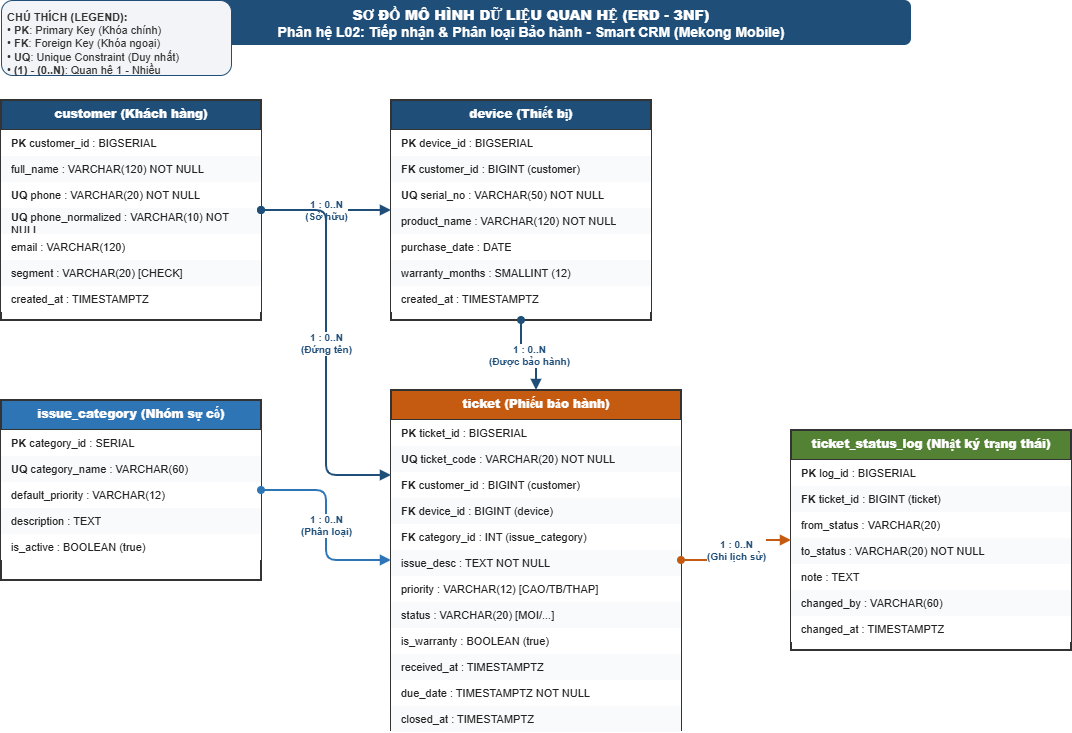

The diagram above was exported from draw.io. Its source (the exported page's mxGraphModel, read from the mxfile embedded in the PNG):
<mxGraphModel dx="1858" dy="990" grid="1" gridSize="10" guides="1" tooltips="1" connect="1" arrows="1" fold="1" page="1" pageScale="1" pageWidth="1169" pageHeight="827" math="0" shadow="0">
  <root>
    <mxCell id="0" />
    <mxCell id="1" parent="0" />
    <mxCell id="title_node" parent="1" style="text;html=1;strokeColor=none;fillColor=#1F4E78;align=center;verticalAlign=middle;whiteSpace=wrap;rounded=1;fontColor=#FFFFFF;fontSize=14;fontStyle=1;" value="&lt;b&gt;SƠ ĐỒ MÔ HÌNH DỮ LIỆU QUAN HỆ (ERD - 3NF)&lt;/b&gt;&lt;br&gt;Phân hệ L02: Tiếp nhận &amp;amp; Phân loại Bảo hành - Smart CRM (Mekong Mobile)" vertex="1">
      <mxGeometry height="45" width="760" x="200" y="20" as="geometry" />
    </mxCell>
    <mxCell id="legend_node" parent="1" style="text;html=1;strokeColor=#1F4E78;fillColor=#F2F4F7;align=left;verticalAlign=top;whiteSpace=wrap;rounded=1;fontSize=11;fontColor=#333333;spacing=6;" value="&lt;b&gt;CHÚ THÍCH (LEGEND):&lt;/b&gt;&lt;br&gt;• &lt;b&gt;PK&lt;/b&gt;: Primary Key (Khóa chính)&lt;br&gt;• &lt;b&gt;FK&lt;/b&gt;: Foreign Key (Khóa ngoại)&lt;br&gt;• &lt;b&gt;UQ&lt;/b&gt;: Unique Constraint (Duy nhất)&lt;br&gt;• &lt;b&gt;(1) - (0..N)&lt;/b&gt;: Quan hệ 1 - Nhiều" vertex="1">
      <mxGeometry height="75" width="230" x="50" y="20" as="geometry" />
    </mxCell>
    <mxCell id="tbl_customer" parent="1" style="swimlane;fontStyle=1;align=center;verticalAlign=top;childLayout=stackLayout;horizontal=1;startSize=30;horizontalStack=0;resizeParent=1;resizeParentMax=0;resizeLast=0;collapsible=0;marginBottom=0;whiteSpace=wrap;html=1;fillColor=#1F4E78;fontColor=#FFFFFF;strokeColor=#333333;strokeWidth=2;fontSize=12;" value="&lt;b&gt;customer (Khách hàng)&lt;/b&gt;" vertex="1">
      <mxGeometry height="220" width="260" x="50" y="120" as="geometry" />
    </mxCell>
    <mxCell id="tbl_customer_f0" parent="tbl_customer" style="text;strokeColor=none;fillColor=#FFFFFF;align=left;verticalAlign=middle;spacingLeft=8;spacingRight=8;overflow=hidden;rotatable=0;points=[[0,0.5],[1,0.5]];portConstraint=eastwest;whiteSpace=wrap;html=1;fontSize=11;fontColor=#222222;" value="&lt;b&gt;PK&lt;/b&gt; customer_id : BIGSERIAL" vertex="1">
      <mxGeometry height="26" width="260" y="30" as="geometry" />
    </mxCell>
    <mxCell id="tbl_customer_f1" parent="tbl_customer" style="text;strokeColor=none;fillColor=#F9FAFB;align=left;verticalAlign=middle;spacingLeft=8;spacingRight=8;overflow=hidden;rotatable=0;points=[[0,0.5],[1,0.5]];portConstraint=eastwest;whiteSpace=wrap;html=1;fontSize=11;fontColor=#222222;" value="full_name : VARCHAR(120) NOT NULL" vertex="1">
      <mxGeometry height="26" width="260" y="56" as="geometry" />
    </mxCell>
    <mxCell id="tbl_customer_f2" parent="tbl_customer" style="text;strokeColor=none;fillColor=#FFFFFF;align=left;verticalAlign=middle;spacingLeft=8;spacingRight=8;overflow=hidden;rotatable=0;points=[[0,0.5],[1,0.5]];portConstraint=eastwest;whiteSpace=wrap;html=1;fontSize=11;fontColor=#222222;" value="&lt;b&gt;UQ&lt;/b&gt; phone : VARCHAR(20) NOT NULL" vertex="1">
      <mxGeometry height="26" width="260" y="82" as="geometry" />
    </mxCell>
    <mxCell id="tbl_customer_f3" parent="tbl_customer" style="text;strokeColor=none;fillColor=#F9FAFB;align=left;verticalAlign=middle;spacingLeft=8;spacingRight=8;overflow=hidden;rotatable=0;points=[[0,0.5],[1,0.5]];portConstraint=eastwest;whiteSpace=wrap;html=1;fontSize=11;fontColor=#222222;" value="&lt;b&gt;UQ&lt;/b&gt; phone_normalized : VARCHAR(10) NOT NULL" vertex="1">
      <mxGeometry height="26" width="260" y="108" as="geometry" />
    </mxCell>
    <mxCell id="tbl_customer_f4" parent="tbl_customer" style="text;strokeColor=none;fillColor=#FFFFFF;align=left;verticalAlign=middle;spacingLeft=8;spacingRight=8;overflow=hidden;rotatable=0;points=[[0,0.5],[1,0.5]];portConstraint=eastwest;whiteSpace=wrap;html=1;fontSize=11;fontColor=#222222;" value="email : VARCHAR(120)" vertex="1">
      <mxGeometry height="26" width="260" y="134" as="geometry" />
    </mxCell>
    <mxCell id="tbl_customer_f5" parent="tbl_customer" style="text;strokeColor=none;fillColor=#F9FAFB;align=left;verticalAlign=middle;spacingLeft=8;spacingRight=8;overflow=hidden;rotatable=0;points=[[0,0.5],[1,0.5]];portConstraint=eastwest;whiteSpace=wrap;html=1;fontSize=11;fontColor=#222222;" value="segment : VARCHAR(20) [CHECK]" vertex="1">
      <mxGeometry height="26" width="260" y="160" as="geometry" />
    </mxCell>
    <mxCell id="tbl_customer_f6" parent="tbl_customer" style="text;strokeColor=none;fillColor=#FFFFFF;align=left;verticalAlign=middle;spacingLeft=8;spacingRight=8;overflow=hidden;rotatable=0;points=[[0,0.5],[1,0.5]];portConstraint=eastwest;whiteSpace=wrap;html=1;fontSize=11;fontColor=#222222;" value="created_at : TIMESTAMPTZ" vertex="1">
      <mxGeometry height="26" width="260" y="186" as="geometry" />
    </mxCell>
    <mxCell id="tbl_device" parent="1" style="swimlane;fontStyle=1;align=center;verticalAlign=top;childLayout=stackLayout;horizontal=1;startSize=30;horizontalStack=0;resizeParent=1;resizeParentMax=0;resizeLast=0;collapsible=0;marginBottom=0;whiteSpace=wrap;html=1;fillColor=#1F4E78;fontColor=#FFFFFF;strokeColor=#333333;strokeWidth=2;fontSize=12;" value="&lt;b&gt;device (Thiết bị)&lt;/b&gt;" vertex="1">
      <mxGeometry height="220" width="260" x="440" y="120" as="geometry" />
    </mxCell>
    <mxCell id="tbl_device_f0" parent="tbl_device" style="text;strokeColor=none;fillColor=#FFFFFF;align=left;verticalAlign=middle;spacingLeft=8;spacingRight=8;overflow=hidden;rotatable=0;points=[[0,0.5],[1,0.5]];portConstraint=eastwest;whiteSpace=wrap;html=1;fontSize=11;fontColor=#222222;" value="&lt;b&gt;PK&lt;/b&gt; device_id : BIGSERIAL" vertex="1">
      <mxGeometry height="26" width="260" y="30" as="geometry" />
    </mxCell>
    <mxCell id="tbl_device_f1" parent="tbl_device" style="text;strokeColor=none;fillColor=#F9FAFB;align=left;verticalAlign=middle;spacingLeft=8;spacingRight=8;overflow=hidden;rotatable=0;points=[[0,0.5],[1,0.5]];portConstraint=eastwest;whiteSpace=wrap;html=1;fontSize=11;fontColor=#222222;" value="&lt;b&gt;FK&lt;/b&gt; customer_id : BIGINT (customer)" vertex="1">
      <mxGeometry height="26" width="260" y="56" as="geometry" />
    </mxCell>
    <mxCell id="tbl_device_f2" parent="tbl_device" style="text;strokeColor=none;fillColor=#FFFFFF;align=left;verticalAlign=middle;spacingLeft=8;spacingRight=8;overflow=hidden;rotatable=0;points=[[0,0.5],[1,0.5]];portConstraint=eastwest;whiteSpace=wrap;html=1;fontSize=11;fontColor=#222222;" value="&lt;b&gt;UQ&lt;/b&gt; serial_no : VARCHAR(50) NOT NULL" vertex="1">
      <mxGeometry height="26" width="260" y="82" as="geometry" />
    </mxCell>
    <mxCell id="tbl_device_f3" parent="tbl_device" style="text;strokeColor=none;fillColor=#F9FAFB;align=left;verticalAlign=middle;spacingLeft=8;spacingRight=8;overflow=hidden;rotatable=0;points=[[0,0.5],[1,0.5]];portConstraint=eastwest;whiteSpace=wrap;html=1;fontSize=11;fontColor=#222222;" value="product_name : VARCHAR(120) NOT NULL" vertex="1">
      <mxGeometry height="26" width="260" y="108" as="geometry" />
    </mxCell>
    <mxCell id="tbl_device_f4" parent="tbl_device" style="text;strokeColor=none;fillColor=#FFFFFF;align=left;verticalAlign=middle;spacingLeft=8;spacingRight=8;overflow=hidden;rotatable=0;points=[[0,0.5],[1,0.5]];portConstraint=eastwest;whiteSpace=wrap;html=1;fontSize=11;fontColor=#222222;" value="purchase_date : DATE" vertex="1">
      <mxGeometry height="26" width="260" y="134" as="geometry" />
    </mxCell>
    <mxCell id="tbl_device_f5" parent="tbl_device" style="text;strokeColor=none;fillColor=#F9FAFB;align=left;verticalAlign=middle;spacingLeft=8;spacingRight=8;overflow=hidden;rotatable=0;points=[[0,0.5],[1,0.5]];portConstraint=eastwest;whiteSpace=wrap;html=1;fontSize=11;fontColor=#222222;" value="warranty_months : SMALLINT (12)" vertex="1">
      <mxGeometry height="26" width="260" y="160" as="geometry" />
    </mxCell>
    <mxCell id="tbl_device_f6" parent="tbl_device" style="text;strokeColor=none;fillColor=#FFFFFF;align=left;verticalAlign=middle;spacingLeft=8;spacingRight=8;overflow=hidden;rotatable=0;points=[[0,0.5],[1,0.5]];portConstraint=eastwest;whiteSpace=wrap;html=1;fontSize=11;fontColor=#222222;" value="created_at : TIMESTAMPTZ" vertex="1">
      <mxGeometry height="26" width="260" y="186" as="geometry" />
    </mxCell>
    <mxCell id="tbl_issue_category" parent="1" style="swimlane;fontStyle=1;align=center;verticalAlign=top;childLayout=stackLayout;horizontal=1;startSize=30;horizontalStack=0;resizeParent=1;resizeParentMax=0;resizeLast=0;collapsible=0;marginBottom=0;whiteSpace=wrap;html=1;fillColor=#2E75B6;fontColor=#FFFFFF;strokeColor=#333333;strokeWidth=2;fontSize=12;" value="&lt;b&gt;issue_category (Nhóm sự cố)&lt;/b&gt;" vertex="1">
      <mxGeometry height="180" width="260" x="50" y="420" as="geometry" />
    </mxCell>
    <mxCell id="tbl_issue_category_f0" parent="tbl_issue_category" style="text;strokeColor=none;fillColor=#FFFFFF;align=left;verticalAlign=middle;spacingLeft=8;spacingRight=8;overflow=hidden;rotatable=0;points=[[0,0.5],[1,0.5]];portConstraint=eastwest;whiteSpace=wrap;html=1;fontSize=11;fontColor=#222222;" value="&lt;b&gt;PK&lt;/b&gt; category_id : SERIAL" vertex="1">
      <mxGeometry height="26" width="260" y="30" as="geometry" />
    </mxCell>
    <mxCell id="tbl_issue_category_f1" parent="tbl_issue_category" style="text;strokeColor=none;fillColor=#F9FAFB;align=left;verticalAlign=middle;spacingLeft=8;spacingRight=8;overflow=hidden;rotatable=0;points=[[0,0.5],[1,0.5]];portConstraint=eastwest;whiteSpace=wrap;html=1;fontSize=11;fontColor=#222222;" value="&lt;b&gt;UQ&lt;/b&gt; category_name : VARCHAR(60)" vertex="1">
      <mxGeometry height="26" width="260" y="56" as="geometry" />
    </mxCell>
    <mxCell id="tbl_issue_category_f2" parent="tbl_issue_category" style="text;strokeColor=none;fillColor=#FFFFFF;align=left;verticalAlign=middle;spacingLeft=8;spacingRight=8;overflow=hidden;rotatable=0;points=[[0,0.5],[1,0.5]];portConstraint=eastwest;whiteSpace=wrap;html=1;fontSize=11;fontColor=#222222;" value="default_priority : VARCHAR(12)" vertex="1">
      <mxGeometry height="26" width="260" y="82" as="geometry" />
    </mxCell>
    <mxCell id="tbl_issue_category_f3" parent="tbl_issue_category" style="text;strokeColor=none;fillColor=#F9FAFB;align=left;verticalAlign=middle;spacingLeft=8;spacingRight=8;overflow=hidden;rotatable=0;points=[[0,0.5],[1,0.5]];portConstraint=eastwest;whiteSpace=wrap;html=1;fontSize=11;fontColor=#222222;" value="description : TEXT" vertex="1">
      <mxGeometry height="26" width="260" y="108" as="geometry" />
    </mxCell>
    <mxCell id="tbl_issue_category_f4" parent="tbl_issue_category" style="text;strokeColor=none;fillColor=#FFFFFF;align=left;verticalAlign=middle;spacingLeft=8;spacingRight=8;overflow=hidden;rotatable=0;points=[[0,0.5],[1,0.5]];portConstraint=eastwest;whiteSpace=wrap;html=1;fontSize=11;fontColor=#222222;" value="is_active : BOOLEAN (true)" vertex="1">
      <mxGeometry height="26" width="260" y="134" as="geometry" />
    </mxCell>
    <mxCell id="tbl_ticket" parent="1" style="swimlane;fontStyle=1;align=center;verticalAlign=top;childLayout=stackLayout;horizontal=1;startSize=30;horizontalStack=0;resizeParent=1;resizeParentMax=0;resizeLast=0;collapsible=0;marginBottom=0;whiteSpace=wrap;html=1;fillColor=#C55A11;fontColor=#FFFFFF;strokeColor=#333333;strokeWidth=2;fontSize=12;" value="&lt;b&gt;ticket (Phiếu bảo hành)&lt;/b&gt;" vertex="1">
      <mxGeometry height="340" width="290" x="440" y="410" as="geometry" />
    </mxCell>
    <mxCell id="tbl_ticket_f0" parent="tbl_ticket" style="text;strokeColor=none;fillColor=#FFFFFF;align=left;verticalAlign=middle;spacingLeft=8;spacingRight=8;overflow=hidden;rotatable=0;points=[[0,0.5],[1,0.5]];portConstraint=eastwest;whiteSpace=wrap;html=1;fontSize=11;fontColor=#222222;" value="&lt;b&gt;PK&lt;/b&gt; ticket_id : BIGSERIAL" vertex="1">
      <mxGeometry height="26" width="290" y="30" as="geometry" />
    </mxCell>
    <mxCell id="tbl_ticket_f1" parent="tbl_ticket" style="text;strokeColor=none;fillColor=#F9FAFB;align=left;verticalAlign=middle;spacingLeft=8;spacingRight=8;overflow=hidden;rotatable=0;points=[[0,0.5],[1,0.5]];portConstraint=eastwest;whiteSpace=wrap;html=1;fontSize=11;fontColor=#222222;" value="&lt;b&gt;UQ&lt;/b&gt; ticket_code : VARCHAR(20) NOT NULL" vertex="1">
      <mxGeometry height="26" width="290" y="56" as="geometry" />
    </mxCell>
    <mxCell id="tbl_ticket_f2" parent="tbl_ticket" style="text;strokeColor=none;fillColor=#FFFFFF;align=left;verticalAlign=middle;spacingLeft=8;spacingRight=8;overflow=hidden;rotatable=0;points=[[0,0.5],[1,0.5]];portConstraint=eastwest;whiteSpace=wrap;html=1;fontSize=11;fontColor=#222222;" value="&lt;b&gt;FK&lt;/b&gt; customer_id : BIGINT (customer)" vertex="1">
      <mxGeometry height="26" width="290" y="82" as="geometry" />
    </mxCell>
    <mxCell id="tbl_ticket_f3" parent="tbl_ticket" style="text;strokeColor=none;fillColor=#F9FAFB;align=left;verticalAlign=middle;spacingLeft=8;spacingRight=8;overflow=hidden;rotatable=0;points=[[0,0.5],[1,0.5]];portConstraint=eastwest;whiteSpace=wrap;html=1;fontSize=11;fontColor=#222222;" value="&lt;b&gt;FK&lt;/b&gt; device_id : BIGINT (device)" vertex="1">
      <mxGeometry height="26" width="290" y="108" as="geometry" />
    </mxCell>
    <mxCell id="tbl_ticket_f4" parent="tbl_ticket" style="text;strokeColor=none;fillColor=#FFFFFF;align=left;verticalAlign=middle;spacingLeft=8;spacingRight=8;overflow=hidden;rotatable=0;points=[[0,0.5],[1,0.5]];portConstraint=eastwest;whiteSpace=wrap;html=1;fontSize=11;fontColor=#222222;" value="&lt;b&gt;FK&lt;/b&gt; category_id : INT (issue_category)" vertex="1">
      <mxGeometry height="26" width="290" y="134" as="geometry" />
    </mxCell>
    <mxCell id="tbl_ticket_f5" parent="tbl_ticket" style="text;strokeColor=none;fillColor=#F9FAFB;align=left;verticalAlign=middle;spacingLeft=8;spacingRight=8;overflow=hidden;rotatable=0;points=[[0,0.5],[1,0.5]];portConstraint=eastwest;whiteSpace=wrap;html=1;fontSize=11;fontColor=#222222;" value="issue_desc : TEXT NOT NULL" vertex="1">
      <mxGeometry height="26" width="290" y="160" as="geometry" />
    </mxCell>
    <mxCell id="tbl_ticket_f6" parent="tbl_ticket" style="text;strokeColor=none;fillColor=#FFFFFF;align=left;verticalAlign=middle;spacingLeft=8;spacingRight=8;overflow=hidden;rotatable=0;points=[[0,0.5],[1,0.5]];portConstraint=eastwest;whiteSpace=wrap;html=1;fontSize=11;fontColor=#222222;" value="priority : VARCHAR(12) [CAO/TB/THAP]" vertex="1">
      <mxGeometry height="26" width="290" y="186" as="geometry" />
    </mxCell>
    <mxCell id="tbl_ticket_f7" parent="tbl_ticket" style="text;strokeColor=none;fillColor=#F9FAFB;align=left;verticalAlign=middle;spacingLeft=8;spacingRight=8;overflow=hidden;rotatable=0;points=[[0,0.5],[1,0.5]];portConstraint=eastwest;whiteSpace=wrap;html=1;fontSize=11;fontColor=#222222;" value="status : VARCHAR(20) [MOI/...]" vertex="1">
      <mxGeometry height="26" width="290" y="212" as="geometry" />
    </mxCell>
    <mxCell id="tbl_ticket_f8" parent="tbl_ticket" style="text;strokeColor=none;fillColor=#FFFFFF;align=left;verticalAlign=middle;spacingLeft=8;spacingRight=8;overflow=hidden;rotatable=0;points=[[0,0.5],[1,0.5]];portConstraint=eastwest;whiteSpace=wrap;html=1;fontSize=11;fontColor=#222222;" value="is_warranty : BOOLEAN (true)" vertex="1">
      <mxGeometry height="26" width="290" y="238" as="geometry" />
    </mxCell>
    <mxCell id="tbl_ticket_f9" parent="tbl_ticket" style="text;strokeColor=none;fillColor=#F9FAFB;align=left;verticalAlign=middle;spacingLeft=8;spacingRight=8;overflow=hidden;rotatable=0;points=[[0,0.5],[1,0.5]];portConstraint=eastwest;whiteSpace=wrap;html=1;fontSize=11;fontColor=#222222;" value="received_at : TIMESTAMPTZ" vertex="1">
      <mxGeometry height="26" width="290" y="264" as="geometry" />
    </mxCell>
    <mxCell id="tbl_ticket_f10" parent="tbl_ticket" style="text;strokeColor=none;fillColor=#FFFFFF;align=left;verticalAlign=middle;spacingLeft=8;spacingRight=8;overflow=hidden;rotatable=0;points=[[0,0.5],[1,0.5]];portConstraint=eastwest;whiteSpace=wrap;html=1;fontSize=11;fontColor=#222222;" value="due_date : TIMESTAMPTZ NOT NULL" vertex="1">
      <mxGeometry height="26" width="290" y="290" as="geometry" />
    </mxCell>
    <mxCell id="tbl_ticket_f11" parent="tbl_ticket" style="text;strokeColor=none;fillColor=#F9FAFB;align=left;verticalAlign=middle;spacingLeft=8;spacingRight=8;overflow=hidden;rotatable=0;points=[[0,0.5],[1,0.5]];portConstraint=eastwest;whiteSpace=wrap;html=1;fontSize=11;fontColor=#222222;" value="closed_at : TIMESTAMPTZ" vertex="1">
      <mxGeometry height="26" width="290" y="316" as="geometry" />
    </mxCell>
    <mxCell id="tbl_ticket_status_log" parent="1" style="swimlane;fontStyle=1;align=center;verticalAlign=top;childLayout=stackLayout;horizontal=1;startSize=30;horizontalStack=0;resizeParent=1;resizeParentMax=0;resizeLast=0;collapsible=0;marginBottom=0;whiteSpace=wrap;html=1;fillColor=#548235;fontColor=#FFFFFF;strokeColor=#333333;strokeWidth=2;fontSize=12;" value="&lt;b&gt;ticket_status_log (Nhật ký trạng thái)&lt;/b&gt;" vertex="1">
      <mxGeometry height="220" width="280" x="840" y="450" as="geometry" />
    </mxCell>
    <mxCell id="tbl_ticket_status_log_f0" parent="tbl_ticket_status_log" style="text;strokeColor=none;fillColor=#FFFFFF;align=left;verticalAlign=middle;spacingLeft=8;spacingRight=8;overflow=hidden;rotatable=0;points=[[0,0.5],[1,0.5]];portConstraint=eastwest;whiteSpace=wrap;html=1;fontSize=11;fontColor=#222222;" value="&lt;b&gt;PK&lt;/b&gt; log_id : BIGSERIAL" vertex="1">
      <mxGeometry height="26" width="280" y="30" as="geometry" />
    </mxCell>
    <mxCell id="tbl_ticket_status_log_f1" parent="tbl_ticket_status_log" style="text;strokeColor=none;fillColor=#F9FAFB;align=left;verticalAlign=middle;spacingLeft=8;spacingRight=8;overflow=hidden;rotatable=0;points=[[0,0.5],[1,0.5]];portConstraint=eastwest;whiteSpace=wrap;html=1;fontSize=11;fontColor=#222222;" value="&lt;b&gt;FK&lt;/b&gt; ticket_id : BIGINT (ticket)" vertex="1">
      <mxGeometry height="26" width="280" y="56" as="geometry" />
    </mxCell>
    <mxCell id="tbl_ticket_status_log_f2" parent="tbl_ticket_status_log" style="text;strokeColor=none;fillColor=#FFFFFF;align=left;verticalAlign=middle;spacingLeft=8;spacingRight=8;overflow=hidden;rotatable=0;points=[[0,0.5],[1,0.5]];portConstraint=eastwest;whiteSpace=wrap;html=1;fontSize=11;fontColor=#222222;" value="from_status : VARCHAR(20)" vertex="1">
      <mxGeometry height="26" width="280" y="82" as="geometry" />
    </mxCell>
    <mxCell id="tbl_ticket_status_log_f3" parent="tbl_ticket_status_log" style="text;strokeColor=none;fillColor=#F9FAFB;align=left;verticalAlign=middle;spacingLeft=8;spacingRight=8;overflow=hidden;rotatable=0;points=[[0,0.5],[1,0.5]];portConstraint=eastwest;whiteSpace=wrap;html=1;fontSize=11;fontColor=#222222;" value="to_status : VARCHAR(20) NOT NULL" vertex="1">
      <mxGeometry height="26" width="280" y="108" as="geometry" />
    </mxCell>
    <mxCell id="tbl_ticket_status_log_f4" parent="tbl_ticket_status_log" style="text;strokeColor=none;fillColor=#FFFFFF;align=left;verticalAlign=middle;spacingLeft=8;spacingRight=8;overflow=hidden;rotatable=0;points=[[0,0.5],[1,0.5]];portConstraint=eastwest;whiteSpace=wrap;html=1;fontSize=11;fontColor=#222222;" value="note : TEXT" vertex="1">
      <mxGeometry height="26" width="280" y="134" as="geometry" />
    </mxCell>
    <mxCell id="tbl_ticket_status_log_f5" parent="tbl_ticket_status_log" style="text;strokeColor=none;fillColor=#F9FAFB;align=left;verticalAlign=middle;spacingLeft=8;spacingRight=8;overflow=hidden;rotatable=0;points=[[0,0.5],[1,0.5]];portConstraint=eastwest;whiteSpace=wrap;html=1;fontSize=11;fontColor=#222222;" value="changed_by : VARCHAR(60)" vertex="1">
      <mxGeometry height="26" width="280" y="160" as="geometry" />
    </mxCell>
    <mxCell id="tbl_ticket_status_log_f6" parent="tbl_ticket_status_log" style="text;strokeColor=none;fillColor=#FFFFFF;align=left;verticalAlign=middle;spacingLeft=8;spacingRight=8;overflow=hidden;rotatable=0;points=[[0,0.5],[1,0.5]];portConstraint=eastwest;whiteSpace=wrap;html=1;fontSize=11;fontColor=#222222;" value="changed_at : TIMESTAMPTZ" vertex="1">
      <mxGeometry height="26" width="280" y="186" as="geometry" />
    </mxCell>
    <mxCell id="rel_cust_device" edge="1" parent="1" source="tbl_customer" style="edgeStyle=orthogonalEdgeStyle;rounded=1;orthogonalLoop=1;jettySize=auto;html=1;strokeColor=#1F4E78;strokeWidth=2;startArrow=oval;startFill=1;endArrow=block;endFill=1;fontSize=10;fontStyle=1;labelBackgroundColor=#FFFFFF;fontColor=#1F4E78;" target="tbl_device" value="1 : 0..N&#10;(Sở hữu)">
      <mxGeometry relative="1" as="geometry" />
    </mxCell>
    <mxCell id="rel_cust_ticket" edge="1" parent="1" source="tbl_customer" style="edgeStyle=orthogonalEdgeStyle;rounded=1;orthogonalLoop=1;jettySize=auto;html=1;strokeColor=#1F4E78;strokeWidth=2;startArrow=oval;startFill=1;endArrow=block;endFill=1;entryX=0;entryY=0.25;entryDx=0;entryDy=0;fontSize=10;fontStyle=1;labelBackgroundColor=#FFFFFF;fontColor=#1F4E78;" target="tbl_ticket" value="1 : 0..N&#10;(Đứng tên)">
      <mxGeometry relative="1" as="geometry" />
    </mxCell>
    <mxCell id="rel_device_ticket" edge="1" parent="1" source="tbl_device" style="edgeStyle=orthogonalEdgeStyle;rounded=1;orthogonalLoop=1;jettySize=auto;html=1;strokeColor=#1F4E78;strokeWidth=2;startArrow=oval;startFill=1;endArrow=block;endFill=1;fontSize=10;fontStyle=1;labelBackgroundColor=#FFFFFF;fontColor=#1F4E78;" target="tbl_ticket" value="1 : 0..N&#10;(Được bảo hành)">
      <mxGeometry relative="1" as="geometry" />
    </mxCell>
    <mxCell id="rel_cat_ticket" edge="1" parent="1" source="tbl_issue_category" style="edgeStyle=orthogonalEdgeStyle;rounded=1;orthogonalLoop=1;jettySize=auto;html=1;strokeColor=#2E75B6;strokeWidth=2;startArrow=oval;startFill=1;endArrow=block;endFill=1;fontSize=10;fontStyle=1;labelBackgroundColor=#FFFFFF;fontColor=#1F4E78;" target="tbl_ticket" value="1 : 0..N&#10;(Phân loại)">
      <mxGeometry relative="1" as="geometry" />
    </mxCell>
    <mxCell id="rel_ticket_log" edge="1" parent="1" source="tbl_ticket" style="edgeStyle=orthogonalEdgeStyle;rounded=1;orthogonalLoop=1;jettySize=auto;html=1;strokeColor=#C55A11;strokeWidth=2;startArrow=oval;startFill=1;endArrow=block;endFill=1;fontSize=10;fontStyle=1;labelBackgroundColor=#FFFFFF;fontColor=#1F4E78;" target="tbl_ticket_status_log" value="1 : 0..N&#10;(Ghi lịch sử)">
      <mxGeometry relative="1" as="geometry" />
    </mxCell>
  </root>
</mxGraphModel>